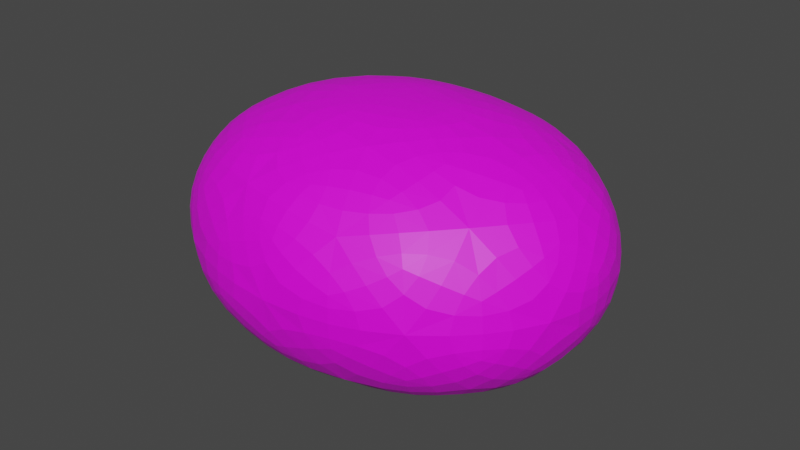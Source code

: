 # Source: Stone.blend  (saved by Blender 3.1.7; exported with 4.5.12 LTS)
import bpy
from mathutils import Matrix  # noqa: F401  (used for matrix-valued properties, if any)

bpy.ops.wm.read_factory_settings(use_empty=True)
scene = bpy.context.scene
scene.name = 'Scene'

# ---- collections
col_collection = bpy.data.collections.new('Collection'); scene.collection.children.link(col_collection)

# ---- images (referenced by path relative to the original .blend; pixels are not part of the script)
import os
ASSET_DIR = os.environ.get("B2B_ASSET_DIR", "")  # directory of the original .blend (textures are referenced by path, not embedded)
HERE = os.path.dirname(os.path.abspath(__file__))  # packed textures are extracted next to this script under _unpacked/

def load_image(name, relpath, width, height, colorspace="sRGB"):
    """Load a texture the original file referenced (path relative to the .blend, or extracted next to this script)."""
    p = next((c for c in (os.path.join(HERE, relpath), os.path.join(ASSET_DIR, relpath)) if relpath and os.path.exists(c)), "")
    if p:
        img = bpy.data.images.load(p, check_existing=True)
        img.name = name
    else:  # same state as the original file: an image datablock whose file is absent (Cycles renders it pink)
        img = bpy.data.images.new(name, width, height)
        img.source = "FILE"
        img.filepath = "//" + (relpath or name)
    img.colorspace_settings.name = colorspace
    return img
img_ironorecolorpallet_png = load_image('IronOreColorPallet.png', 'textures/IronOreColorPallet.png', 1024, 1024, 'sRGB')

# ---- materials (node trees are filled in below, after node groups)
mat_stonemat = bpy.data.materials.new('StoneMat')
mat_stonemat.use_transparent_shadow = False

# ---- material node trees
mat_stonemat.use_nodes = True; mat_stonemat.node_tree.nodes.clear()
_N = mat_stonemat.node_tree.nodes; _L = mat_stonemat.node_tree.links
n0 = _N.new('ShaderNodeTexImage'); n0.name = 'Image Texture'; n0.location = (-280, 280)
n0.image = img_ironorecolorpallet_png
n1 = _N.new('ShaderNodeBsdfPrincipled'); n1.name = 'Principled BSDF'; n1.location = (10, 300)
n1.distribution = 'GGX'
n1.subsurface_method = 'RANDOM_WALK_SKIN'
n1.inputs[3].default_value = 1.45
n1.inputs[27].default_value = (0.0, 0.0, 0.0, 1.0)
n1.inputs[28].default_value = 1.0
n2 = _N.new('ShaderNodeMixShader'); n2.name = 'Mix Shader'; n2.location = (506, 489)
n3 = _N.new('ShaderNodeAmbientOcclusion'); n3.name = 'Ambient Occlusion'; n3.location = (-53, 738)
n3.inputs[1].default_value = 0.3
n4 = _N.new('ShaderNodeValToRGB'); n4.name = 'ColorRamp'; n4.location = (201, 702)
while len(n4.color_ramp.elements) > 1: n4.color_ramp.elements.remove(n4.color_ramp.elements[-1])
n4.color_ramp.elements[0].position = 0.4182; n4.color_ramp.elements[0].color = (0.0, 0.0, 0.0, 1.0)
_e = n4.color_ramp.elements.new(1.0); _e.color = (1.0, 1.0, 1.0, 1.0)
n5 = _N.new('ShaderNodeOutputMaterial'); n5.name = 'Material Output'; n5.location = (726, 454)
n6 = _N.new('ShaderNodeBsdfDiffuse'); n6.name = 'Diffuse BSDF'; n6.location = (204, 471)
_L.new(n0.outputs[0], n1.inputs[0])
_L.new(n3.outputs[1], n4.inputs[0])
_L.new(n2.outputs[0], n5.inputs[0])
_L.new(n1.outputs[0], n2.inputs[2])
_L.new(n4.outputs[1], n2.inputs[0])
_L.new(n6.outputs[0], n2.inputs[1])
n5.is_active_output = True

# ---- world
world_world = bpy.data.worlds.new('World'); scene.world = world_world
world_world.use_nodes = True; world_world.node_tree.nodes.clear()
_N = world_world.node_tree.nodes; _L = world_world.node_tree.links
n0 = _N.new('ShaderNodeOutputWorld'); n0.name = 'World Output'; n0.location = (300, 300)
n1 = _N.new('ShaderNodeBackground'); n1.name = 'Background'; n1.location = (10, 300)
n1.inputs[0].default_value = (0.05088, 0.05088, 0.05088, 1.0)
_L.new(n1.outputs[0], n0.inputs[0])
n0.is_active_output = True
world_world.color = (0.05088, 0.05088, 0.05088)
world_world.use_sun_shadow = False
world_world.sun_shadow_jitter_overblur = 0.0

# ---- meshes
me_icosphere = bpy.data.meshes.new('Icosphere')
me_icosphere.from_pydata([(-1.938e-10, 1.367e-09, -0.4821), (0.6108, -0.3724, -0.2776), (-0.2296, -0.593, -0.2731), (-0.7607, 1.367e-09, -0.2797), (-0.2296, 0.593, -0.2731), (0.6108, 0.3724, -0.2776), (0.2296, -0.593, 0.2731), (-0.6108, -0.3724, 0.2776), (-0.6108, 0.3724, 0.2776), (0.2296, 0.593, 0.2731), (0.7607, 1.367e-09, 0.2797), (-1.938e-10, 1.367e-09, 0.4821), (-0.1184, -0.3058, -0.4558), (0.3152, -0.1922, -0.4635), (0.215, -0.5553, -0.3161), (0.715, 1.367e-09, -0.3249), (0.3152, 0.1922, -0.4635), (-0.3933, 1.367e-09, -0.468), (-0.5732, -0.3495, -0.322), (-0.1184, 0.3058, -0.4558), (-0.5732, 0.3495, -0.322), (0.215, 0.5553, -0.3161), (0.8211, -0.2239, 5.181e-10), (0.8211, 0.2239, 5.181e-10), (-1.938e-10, -0.724, 5.176e-10), (0.5075, -0.5863, 5.181e-10), (-0.8211, -0.2239, 5.181e-10), (-0.5075, -0.5863, 5.181e-10), (-0.5075, 0.5863, 5.181e-10), (-0.8211, 0.2239, 5.181e-10), (0.5075, 0.5863, 5.181e-10), (-1.938e-10, 0.724, 5.176e-10), (0.5732, -0.3495, 0.322), (-0.215, -0.5553, 0.3161), (-0.715, 1.367e-09, 0.3249), (-0.215, 0.5553, 0.3161), (0.5732, 0.3495, 0.322), (0.1184, -0.3058, 0.4558), (0.3933, 1.367e-09, 0.468), (-0.3152, -0.1922, 0.4635), (-0.3152, 0.1922, 0.4635), (0.1184, 0.3058, 0.4558)], [], [(0, 13, 12), (1, 13, 15), (0, 12, 17), (0, 17, 19), (0, 19, 16), (1, 15, 22), (2, 14, 24), (3, 18, 26), (4, 20, 28), (5, 21, 30), (1, 22, 25), (2, 24, 27), (3, 26, 29), (4, 28, 31), (5, 30, 23), (6, 32, 37), (7, 33, 39), (8, 34, 40), (9, 35, 41), (10, 36, 38), (38, 41, 11), (38, 36, 41), (36, 9, 41), (41, 40, 11), (41, 35, 40), (35, 8, 40), (40, 39, 11), (40, 34, 39), (34, 7, 39), (39, 37, 11), (39, 33, 37), (33, 6, 37), (37, 38, 11), (37, 32, 38), (32, 10, 38), (23, 36, 10), (23, 30, 36), (30, 9, 36), (31, 35, 9), (31, 28, 35), (28, 8, 35), (29, 34, 8), (29, 26, 34), (26, 7, 34), (27, 33, 7), (27, 24, 33), (24, 6, 33), (25, 32, 6), (25, 22, 32), (22, 10, 32), (30, 31, 9), (30, 21, 31), (21, 4, 31), (28, 29, 8), (28, 20, 29), (20, 3, 29), (26, 27, 7), (26, 18, 27), (18, 2, 27), (24, 25, 6), (24, 14, 25), (14, 1, 25), (22, 23, 10), (22, 15, 23), (15, 5, 23), (16, 21, 5), (16, 19, 21), (19, 4, 21), (19, 20, 4), (19, 17, 20), (17, 3, 20), (17, 18, 3), (17, 12, 18), (12, 2, 18), (15, 16, 5), (15, 13, 16), (13, 0, 16), (12, 14, 2), (12, 13, 14), (13, 1, 14)])
_uv = me_icosphere.uv_layers.new(name='UVMap')
_uv.uv.foreach_set('vector', [0.9675, 0.6055, 0.9675, 0.5469, 0.9088, 0.6055, 0.728, 0.6055, 0.728, 0.5469, 0.6694, 0.6055, 0.9076, 0.9048, 0.849, 0.9048, 0.9076, 0.8462, 0.6681, 0.9647, 0.6681, 0.9061, 0.6095, 0.9647, 0.9675, 0.6653, 0.9088, 0.6653, 0.9675, 0.6067, 0.7878, 0.7851, 0.7878, 0.7265, 0.7292, 0.7851, 0.849, 0.6653, 0.9076, 0.6067, 0.9076, 0.6653, 0.8477, 0.8449, 0.8477, 0.7863, 0.7891, 0.8449, 0.7891, 0.7252, 0.8477, 0.6666, 0.8477, 0.7252, 0.7891, 0.6653, 0.8477, 0.6067, 0.8477, 0.6653, 0.7878, 0.8449, 0.7878, 0.7863, 0.7292, 0.8449, 0.728, 0.8449, 0.6694, 0.8449, 0.728, 0.7863, 0.8477, 0.6055, 0.8477, 0.5469, 0.7891, 0.6055, 0.728, 0.9048, 0.728, 0.8462, 0.6694, 0.9048, 0.6082, 0.9048, 0.5496, 0.9048, 0.6082, 0.8462, 0.728, 0.6653, 0.728, 0.6067, 0.6694, 0.6653, 0.5496, 0.6055, 0.6082, 0.5469, 0.6082, 0.6055, 0.6082, 0.9647, 0.5496, 0.9647, 0.6082, 0.9061, 0.6095, 0.6055, 0.6681, 0.5469, 0.6681, 0.6055, 0.728, 0.7252, 0.6694, 0.7252, 0.728, 0.6666, 0.6091, 0.9643, 0.6677, 0.9056, 0.6091, 0.9056, 0.6681, 0.7252, 0.6681, 0.6666, 0.6095, 0.7252, 0.6681, 0.7265, 0.6681, 0.7851, 0.6095, 0.7851, 0.967, 0.6063, 0.9084, 0.6649, 0.9084, 0.6063, 0.6082, 0.6067, 0.6082, 0.6653, 0.5496, 0.6653, 0.7878, 0.6666, 0.7292, 0.7252, 0.7878, 0.7252, 0.6681, 0.6067, 0.6095, 0.6653, 0.6681, 0.6653, 0.5496, 0.7252, 0.6082, 0.6666, 0.6082, 0.7252, 0.6078, 0.9056, 0.5492, 0.9056, 0.5492, 0.9643, 0.9084, 0.605, 0.967, 0.5464, 0.9084, 0.5464, 0.6694, 0.7851, 0.728, 0.7851, 0.728, 0.7265, 0.7878, 0.6067, 0.7292, 0.6653, 0.7878, 0.6653, 0.9072, 0.8458, 0.8486, 0.9044, 0.8486, 0.8458, 0.7292, 0.6055, 0.7878, 0.5469, 0.7878, 0.6055, 0.5496, 0.7851, 0.6082, 0.7851, 0.6082, 0.7265, 0.849, 0.7252, 0.9076, 0.6666, 0.9076, 0.7252, 0.8477, 0.7265, 0.7891, 0.7851, 0.8477, 0.7851, 0.7878, 0.9048, 0.7292, 0.9048, 0.7878, 0.8462, 0.9076, 0.7851, 0.9076, 0.7265, 0.849, 0.7851, 0.6095, 0.8449, 0.6681, 0.7863, 0.6681, 0.8449, 0.8477, 0.9048, 0.7891, 0.9048, 0.8477, 0.8462, 0.849, 0.8449, 0.9076, 0.7863, 0.9076, 0.8449, 0.6082, 0.7863, 0.5496, 0.8449, 0.6082, 0.8449, 0.9072, 0.7859, 0.8486, 0.7859, 0.8486, 0.8445, 0.7887, 0.8458, 0.7887, 0.9044, 0.8473, 0.8458, 0.6681, 0.8462, 0.6095, 0.9048, 0.6681, 0.9048, 0.8486, 0.726, 0.9072, 0.726, 0.8486, 0.7847, 0.7288, 0.8458, 0.7288, 0.9044, 0.7874, 0.8458, 0.849, 0.6055, 0.9076, 0.5469, 0.9076, 0.6055, 0.9072, 0.6662, 0.8486, 0.6662, 0.8486, 0.7248, 0.6689, 0.9044, 0.7276, 0.8458, 0.6689, 0.8458, 0.6091, 0.9044, 0.6091, 0.8458, 0.6677, 0.8458, 0.8486, 0.6649, 0.9072, 0.6063, 0.8486, 0.6063, 0.6078, 0.8458, 0.5492, 0.9044, 0.5492, 0.8458, 0.9072, 0.5464, 0.8486, 0.5464, 0.8486, 0.605, 0.7887, 0.8445, 0.7887, 0.7859, 0.8473, 0.7859, 0.7288, 0.8445, 0.7874, 0.7859, 0.7288, 0.7859, 0.7887, 0.7847, 0.7887, 0.726, 0.8473, 0.726, 0.7887, 0.7248, 0.8473, 0.6662, 0.7887, 0.6662, 0.7276, 0.7859, 0.6689, 0.8445, 0.6689, 0.7859, 0.6677, 0.7859, 0.6091, 0.7859, 0.6091, 0.8445, 0.7887, 0.6649, 0.8473, 0.6063, 0.7887, 0.6063, 0.7887, 0.605, 0.8473, 0.5464, 0.7887, 0.5464, 0.5492, 0.8445, 0.5492, 0.7859, 0.6078, 0.7859, 0.7288, 0.7847, 0.7288, 0.726, 0.7874, 0.726, 0.7288, 0.6662, 0.7288, 0.7248, 0.7874, 0.6662, 0.7276, 0.726, 0.6689, 0.7847, 0.6689, 0.726, 0.7288, 0.6063, 0.7874, 0.6063, 0.7288, 0.6649, 0.6677, 0.726, 0.6091, 0.7847, 0.6091, 0.726, 0.7874, 0.5464, 0.7288, 0.5464, 0.7288, 0.605, 0.5492, 0.7847, 0.5492, 0.726, 0.6078, 0.726, 0.6689, 0.7248, 0.7276, 0.6662, 0.6689, 0.6662, 0.6091, 0.6662, 0.6677, 0.6662, 0.6091, 0.7248, 0.7276, 0.6063, 0.6689, 0.6063, 0.6689, 0.6649, 0.7276, 0.5464, 0.6689, 0.605, 0.6689, 0.5464, 0.5492, 0.7248, 0.6078, 0.6662, 0.5492, 0.6662, 0.6091, 0.6649, 0.6091, 0.6063, 0.6677, 0.6063, 0.6091, 0.5464, 0.6091, 0.605, 0.6677, 0.5464, 0.5492, 0.6649, 0.6078, 0.6063, 0.5492, 0.6063, 0.5492, 0.5464, 0.6078, 0.5464, 0.5492, 0.605])
me_icosphere.materials.append(mat_stonemat)
me_icosphere.use_remesh_fix_poles = True
me_icosphere.use_remesh_preserve_attributes = False
me_icosphere.update()

# ---- objects
ob_icosphere = bpy.data.objects.new('Icosphere', me_icosphere)

# ---- transforms, parenting, visibility, modifiers, constraints
ob_icosphere.location = (0.0, 0.0, 0.0)
ob_icosphere.scale = (0.15, 0.15, 0.15)
_m = ob_icosphere.modifiers.new('Subdivision', 'SUBSURF')
_m.levels = 0

# ---- collection membership
col_collection.objects.link(ob_icosphere)

# ---- scene / render settings (as saved in the file)
scene.frame_start = 1; scene.frame_end = 250; scene.frame_set(1)
scene.render.engine = 'BLENDER_EEVEE_NEXT'
scene.cycles.sampling_pattern = 'TABULATED_SOBOL'
scene.cycles.use_light_tree = False
scene.eevee.use_gtao = True
scene.view_settings.view_transform = 'Filmic'
bpy.context.view_layer.update()

# ---- added for rendering (the .blend has no active camera and no usable light): camera, sun
cam_auto = bpy.data.cameras.new('AutoCamera')
cam_auto.lens = 50.0
cam_auto.sensor_width = 36.0
cam_auto.clip_end = 1000.0
ob_auto_camera = bpy.data.objects.new('AutoCamera', cam_auto)
scene.collection.objects.link(ob_auto_camera)
ob_auto_camera.location = (0.332022, -0.398426, 0.265618)
ob_auto_camera.rotation_euler = (1.09748, -7.21219e-08, 0.694738)
scene.camera = ob_auto_camera
light_auto_sun = bpy.data.lights.new('AutoSun', 'SUN')
light_auto_sun.energy = 3.0
light_auto_sun.angle = 0.0523599
ob_auto_sun = bpy.data.objects.new('AutoSun', light_auto_sun)
scene.collection.objects.link(ob_auto_sun)
ob_auto_sun.rotation_euler = (0.872665, 0.174533, 0.523599)
bpy.context.view_layer.update()
